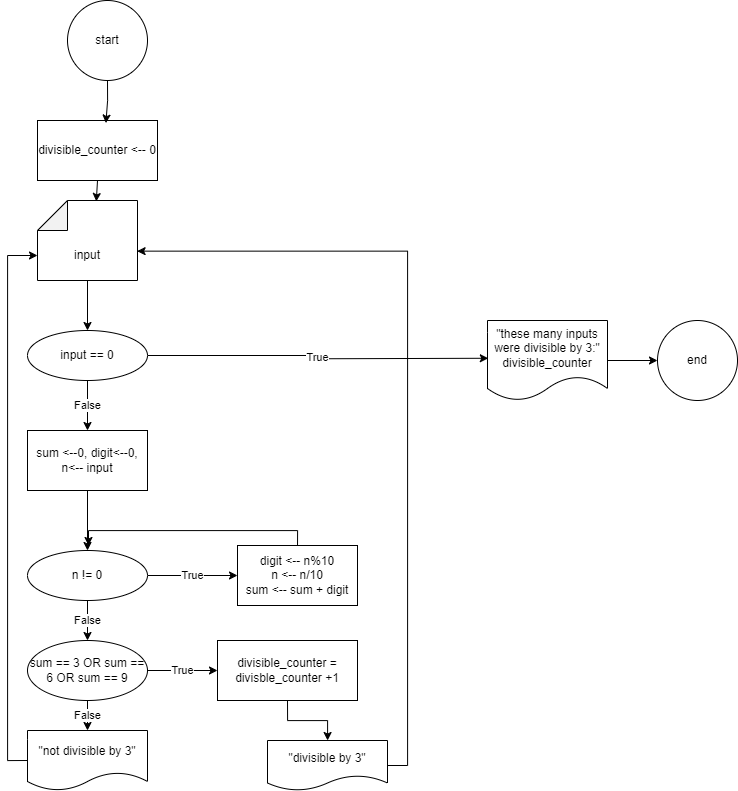

The diagram above was exported from draw.io. Its source (the exported page's mxGraphModel, read from the mxfile embedded in the PNG):
<mxGraphModel dx="1909" dy="2113" grid="1" gridSize="10" guides="1" tooltips="1" connect="1" arrows="1" fold="1" page="1" pageScale="1" pageWidth="850" pageHeight="1100" math="0" shadow="0">
  <root>
    <mxCell id="0" />
    <mxCell id="1" parent="0" />
    <mxCell id="gCq8UhkjdTcD3KnJosLv-5" style="edgeStyle=orthogonalEdgeStyle;rounded=0;orthogonalLoop=1;jettySize=auto;html=1;exitX=0;exitY=0.5;exitDx=0;exitDy=0;exitPerimeter=0;entryX=0.5;entryY=1;entryDx=0;entryDy=0;" edge="1" parent="1" source="gCq8UhkjdTcD3KnJosLv-2" target="gCq8UhkjdTcD3KnJosLv-3">
      <mxGeometry relative="1" as="geometry" />
    </mxCell>
    <mxCell id="gCq8UhkjdTcD3KnJosLv-35" style="edgeStyle=orthogonalEdgeStyle;rounded=0;orthogonalLoop=1;jettySize=auto;html=1;exitX=0;exitY=0.5;exitDx=0;exitDy=0;exitPerimeter=0;entryX=0.5;entryY=0;entryDx=0;entryDy=0;" edge="1" parent="1" source="gCq8UhkjdTcD3KnJosLv-2" target="gCq8UhkjdTcD3KnJosLv-34">
      <mxGeometry relative="1" as="geometry" />
    </mxCell>
    <mxCell id="gCq8UhkjdTcD3KnJosLv-2" value="" style="shape=note;whiteSpace=wrap;html=1;backgroundOutline=1;darkOpacity=0.05;rotation=-90;" vertex="1" parent="1">
      <mxGeometry x="290" y="50" width="80" height="100" as="geometry" />
    </mxCell>
    <mxCell id="gCq8UhkjdTcD3KnJosLv-3" value="input" style="text;html=1;align=center;verticalAlign=middle;whiteSpace=wrap;rounded=0;" vertex="1" parent="1">
      <mxGeometry x="300" y="100" width="60" height="30" as="geometry" />
    </mxCell>
    <mxCell id="gCq8UhkjdTcD3KnJosLv-10" style="edgeStyle=orthogonalEdgeStyle;rounded=0;orthogonalLoop=1;jettySize=auto;html=1;exitX=0.5;exitY=1;exitDx=0;exitDy=0;entryX=0.5;entryY=0;entryDx=0;entryDy=0;" edge="1" parent="1" source="gCq8UhkjdTcD3KnJosLv-8" target="gCq8UhkjdTcD3KnJosLv-9">
      <mxGeometry relative="1" as="geometry" />
    </mxCell>
    <mxCell id="gCq8UhkjdTcD3KnJosLv-8" value="sum &amp;lt;--0, digit&amp;lt;--0, n&amp;lt;-- input" style="rounded=0;whiteSpace=wrap;html=1;" vertex="1" parent="1">
      <mxGeometry x="270" y="290" width="120" height="60" as="geometry" />
    </mxCell>
    <mxCell id="gCq8UhkjdTcD3KnJosLv-12" value="True" style="edgeStyle=orthogonalEdgeStyle;rounded=0;orthogonalLoop=1;jettySize=auto;html=1;exitX=1;exitY=0.5;exitDx=0;exitDy=0;entryX=0;entryY=0.5;entryDx=0;entryDy=0;" edge="1" parent="1" source="gCq8UhkjdTcD3KnJosLv-9" target="gCq8UhkjdTcD3KnJosLv-11">
      <mxGeometry relative="1" as="geometry" />
    </mxCell>
    <mxCell id="gCq8UhkjdTcD3KnJosLv-16" value="False" style="edgeStyle=orthogonalEdgeStyle;rounded=0;orthogonalLoop=1;jettySize=auto;html=1;exitX=0.5;exitY=1;exitDx=0;exitDy=0;entryX=0.5;entryY=0;entryDx=0;entryDy=0;" edge="1" parent="1" source="gCq8UhkjdTcD3KnJosLv-9" target="gCq8UhkjdTcD3KnJosLv-15">
      <mxGeometry relative="1" as="geometry" />
    </mxCell>
    <mxCell id="gCq8UhkjdTcD3KnJosLv-9" value="n != 0" style="ellipse;whiteSpace=wrap;html=1;" vertex="1" parent="1">
      <mxGeometry x="270" y="410" width="120" height="50" as="geometry" />
    </mxCell>
    <mxCell id="gCq8UhkjdTcD3KnJosLv-13" style="edgeStyle=orthogonalEdgeStyle;rounded=0;orthogonalLoop=1;jettySize=auto;html=1;exitX=0.5;exitY=0;exitDx=0;exitDy=0;" edge="1" parent="1">
      <mxGeometry relative="1" as="geometry">
        <mxPoint x="330" y="405" as="targetPoint" />
        <mxPoint x="540" y="410" as="sourcePoint" />
        <Array as="points">
          <mxPoint x="540" y="390" />
          <mxPoint x="331" y="390" />
        </Array>
      </mxGeometry>
    </mxCell>
    <mxCell id="gCq8UhkjdTcD3KnJosLv-11" value="digit &amp;lt;-- n%10&lt;div&gt;n &amp;lt;-- n/10&lt;/div&gt;&lt;div&gt;sum &amp;lt;-- sum + digit&lt;/div&gt;" style="rounded=0;whiteSpace=wrap;html=1;" vertex="1" parent="1">
      <mxGeometry x="480" y="405" width="120" height="60" as="geometry" />
    </mxCell>
    <mxCell id="gCq8UhkjdTcD3KnJosLv-18" value="False" style="edgeStyle=orthogonalEdgeStyle;rounded=0;orthogonalLoop=1;jettySize=auto;html=1;exitX=0.5;exitY=1;exitDx=0;exitDy=0;entryX=0.5;entryY=0;entryDx=0;entryDy=0;" edge="1" parent="1" source="gCq8UhkjdTcD3KnJosLv-15" target="gCq8UhkjdTcD3KnJosLv-17">
      <mxGeometry relative="1" as="geometry" />
    </mxCell>
    <mxCell id="gCq8UhkjdTcD3KnJosLv-40" value="True" style="edgeStyle=orthogonalEdgeStyle;rounded=0;orthogonalLoop=1;jettySize=auto;html=1;exitX=1;exitY=0.5;exitDx=0;exitDy=0;entryX=0;entryY=0.5;entryDx=0;entryDy=0;" edge="1" parent="1" source="gCq8UhkjdTcD3KnJosLv-15" target="gCq8UhkjdTcD3KnJosLv-39">
      <mxGeometry relative="1" as="geometry" />
    </mxCell>
    <mxCell id="gCq8UhkjdTcD3KnJosLv-15" value="sum == 3 OR sum == 6 OR sum == 9" style="ellipse;whiteSpace=wrap;html=1;" vertex="1" parent="1">
      <mxGeometry x="270" y="500" width="120" height="60" as="geometry" />
    </mxCell>
    <mxCell id="gCq8UhkjdTcD3KnJosLv-17" value="&quot;not divisible by 3&quot;" style="shape=document;whiteSpace=wrap;html=1;boundedLbl=1;" vertex="1" parent="1">
      <mxGeometry x="270" y="590" width="120" height="60" as="geometry" />
    </mxCell>
    <mxCell id="gCq8UhkjdTcD3KnJosLv-30" style="edgeStyle=orthogonalEdgeStyle;rounded=0;orthogonalLoop=1;jettySize=auto;html=1;exitX=1;exitY=0.5;exitDx=0;exitDy=0;entryX=0.367;entryY=0.996;entryDx=0;entryDy=0;entryPerimeter=0;" edge="1" parent="1" source="gCq8UhkjdTcD3KnJosLv-25" target="gCq8UhkjdTcD3KnJosLv-2">
      <mxGeometry relative="1" as="geometry">
        <mxPoint x="400" y="190" as="targetPoint" />
      </mxGeometry>
    </mxCell>
    <mxCell id="gCq8UhkjdTcD3KnJosLv-25" value="&quot;divisible by 3&quot;" style="shape=document;whiteSpace=wrap;html=1;boundedLbl=1;" vertex="1" parent="1">
      <mxGeometry x="510" y="600" width="120" height="50" as="geometry" />
    </mxCell>
    <mxCell id="gCq8UhkjdTcD3KnJosLv-29" style="edgeStyle=orthogonalEdgeStyle;rounded=0;orthogonalLoop=1;jettySize=auto;html=1;exitX=0;exitY=0.5;exitDx=0;exitDy=0;entryX=0;entryY=0;entryDx=25;entryDy=0;entryPerimeter=0;" edge="1" parent="1" source="gCq8UhkjdTcD3KnJosLv-17" target="gCq8UhkjdTcD3KnJosLv-2">
      <mxGeometry relative="1" as="geometry" />
    </mxCell>
    <mxCell id="gCq8UhkjdTcD3KnJosLv-32" style="edgeStyle=orthogonalEdgeStyle;rounded=0;orthogonalLoop=1;jettySize=auto;html=1;exitX=0.5;exitY=1;exitDx=0;exitDy=0;" edge="1" parent="1">
      <mxGeometry relative="1" as="geometry">
        <mxPoint x="330" y="250" as="sourcePoint" />
        <mxPoint x="330" y="250" as="targetPoint" />
      </mxGeometry>
    </mxCell>
    <mxCell id="gCq8UhkjdTcD3KnJosLv-36" value="False" style="edgeStyle=orthogonalEdgeStyle;rounded=0;orthogonalLoop=1;jettySize=auto;html=1;exitX=0.5;exitY=1;exitDx=0;exitDy=0;entryX=0.5;entryY=0;entryDx=0;entryDy=0;" edge="1" parent="1" source="gCq8UhkjdTcD3KnJosLv-34" target="gCq8UhkjdTcD3KnJosLv-8">
      <mxGeometry relative="1" as="geometry" />
    </mxCell>
    <mxCell id="gCq8UhkjdTcD3KnJosLv-37" value="True" style="edgeStyle=orthogonalEdgeStyle;rounded=0;orthogonalLoop=1;jettySize=auto;html=1;exitX=1;exitY=0.5;exitDx=0;exitDy=0;entryX=0.01;entryY=0.597;entryDx=0;entryDy=0;entryPerimeter=0;" edge="1" parent="1" source="gCq8UhkjdTcD3KnJosLv-34">
      <mxGeometry relative="1" as="geometry">
        <mxPoint x="730.8" y="217.76" as="targetPoint" />
      </mxGeometry>
    </mxCell>
    <mxCell id="gCq8UhkjdTcD3KnJosLv-34" value="input == 0" style="ellipse;whiteSpace=wrap;html=1;" vertex="1" parent="1">
      <mxGeometry x="270" y="190" width="120" height="50" as="geometry" />
    </mxCell>
    <mxCell id="gCq8UhkjdTcD3KnJosLv-41" style="edgeStyle=orthogonalEdgeStyle;rounded=0;orthogonalLoop=1;jettySize=auto;html=1;exitX=0.5;exitY=1;exitDx=0;exitDy=0;" edge="1" parent="1" source="gCq8UhkjdTcD3KnJosLv-39" target="gCq8UhkjdTcD3KnJosLv-25">
      <mxGeometry relative="1" as="geometry" />
    </mxCell>
    <mxCell id="gCq8UhkjdTcD3KnJosLv-39" value="divisible_counter = divisble_counter +1" style="rounded=0;whiteSpace=wrap;html=1;" vertex="1" parent="1">
      <mxGeometry x="460" y="500" width="140" height="60" as="geometry" />
    </mxCell>
    <mxCell id="gCq8UhkjdTcD3KnJosLv-43" value="start" style="ellipse;whiteSpace=wrap;html=1;aspect=fixed;" vertex="1" parent="1">
      <mxGeometry x="310" y="-140" width="80" height="80" as="geometry" />
    </mxCell>
    <mxCell id="gCq8UhkjdTcD3KnJosLv-44" value="divisible_counter &amp;lt;-- 0" style="rounded=0;whiteSpace=wrap;html=1;" vertex="1" parent="1">
      <mxGeometry x="280" y="-20" width="120" height="60" as="geometry" />
    </mxCell>
    <mxCell id="gCq8UhkjdTcD3KnJosLv-45" style="edgeStyle=orthogonalEdgeStyle;rounded=0;orthogonalLoop=1;jettySize=auto;html=1;exitX=0.5;exitY=1;exitDx=0;exitDy=0;entryX=0.57;entryY=0.043;entryDx=0;entryDy=0;entryPerimeter=0;" edge="1" parent="1" source="gCq8UhkjdTcD3KnJosLv-43" target="gCq8UhkjdTcD3KnJosLv-44">
      <mxGeometry relative="1" as="geometry" />
    </mxCell>
    <mxCell id="gCq8UhkjdTcD3KnJosLv-46" style="edgeStyle=orthogonalEdgeStyle;rounded=0;orthogonalLoop=1;jettySize=auto;html=1;exitX=0.5;exitY=1;exitDx=0;exitDy=0;entryX=0.988;entryY=0.588;entryDx=0;entryDy=0;entryPerimeter=0;" edge="1" parent="1" source="gCq8UhkjdTcD3KnJosLv-44" target="gCq8UhkjdTcD3KnJosLv-2">
      <mxGeometry relative="1" as="geometry" />
    </mxCell>
    <mxCell id="gCq8UhkjdTcD3KnJosLv-48" style="edgeStyle=orthogonalEdgeStyle;rounded=0;orthogonalLoop=1;jettySize=auto;html=1;entryX=0;entryY=0.5;entryDx=0;entryDy=0;" edge="1" parent="1" source="gCq8UhkjdTcD3KnJosLv-47" target="gCq8UhkjdTcD3KnJosLv-49">
      <mxGeometry relative="1" as="geometry">
        <mxPoint x="890" y="220" as="targetPoint" />
      </mxGeometry>
    </mxCell>
    <mxCell id="gCq8UhkjdTcD3KnJosLv-47" value="&quot;these many inputs were divisible by 3:&quot; divisible_counter" style="shape=document;whiteSpace=wrap;html=1;boundedLbl=1;" vertex="1" parent="1">
      <mxGeometry x="730" y="180" width="120" height="80" as="geometry" />
    </mxCell>
    <mxCell id="gCq8UhkjdTcD3KnJosLv-49" value="end" style="ellipse;whiteSpace=wrap;html=1;aspect=fixed;" vertex="1" parent="1">
      <mxGeometry x="900" y="180" width="80" height="80" as="geometry" />
    </mxCell>
  </root>
</mxGraphModel>